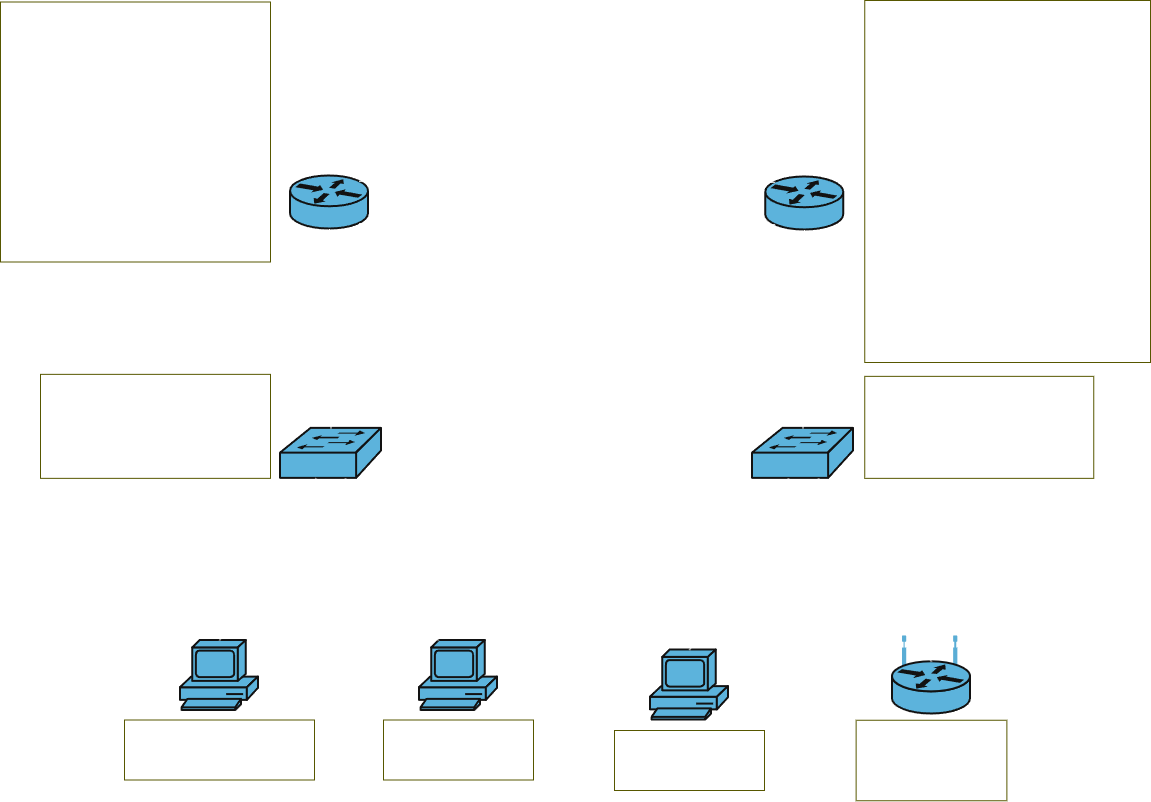

The diagram above was exported from draw.io. Its source (the exported page's mxGraphModel, read from the mxfile embedded in the PNG):
<mxGraphModel dx="1414" dy="869" grid="1" gridSize="10" guides="1" tooltips="1" connect="1" arrows="1" fold="1" page="1" pageScale="1" pageWidth="1169" pageHeight="827" math="0" shadow="0">
  <root>
    <mxCell id="0" />
    <mxCell id="1" parent="0" />
    <mxCell id="MxgpSWnvnOfUeLAYzUbm-1" parent="1" style="shape=mxgraph.cisco.routers.router;sketch=0;html=1;pointerEvents=1;dashed=0;fillColor=#036897;strokeColor=#ffffff;strokeWidth=2;verticalLabelPosition=bottom;verticalAlign=top;align=center;outlineConnect=0;" value="" vertex="1">
      <mxGeometry height="53" width="78" x="300" y="185.5" as="geometry" />
    </mxCell>
    <mxCell id="MxgpSWnvnOfUeLAYzUbm-2" parent="1" style="shape=mxgraph.cisco.routers.router;sketch=0;html=1;pointerEvents=1;dashed=0;fillColor=#036897;strokeColor=#ffffff;strokeWidth=2;verticalLabelPosition=bottom;verticalAlign=top;align=center;outlineConnect=0;" value="" vertex="1">
      <mxGeometry height="53" width="78" x="775.25" y="186.5" as="geometry" />
    </mxCell>
    <mxCell id="MxgpSWnvnOfUeLAYzUbm-3" parent="1" style="shape=mxgraph.cisco.switches.workgroup_switch;sketch=0;html=1;pointerEvents=1;dashed=0;fillColor=#036897;strokeColor=#ffffff;strokeWidth=2;verticalLabelPosition=bottom;verticalAlign=top;align=center;outlineConnect=0;" value="" vertex="1">
      <mxGeometry height="50" width="101" x="290" y="437.86" as="geometry" />
    </mxCell>
    <mxCell id="MxgpSWnvnOfUeLAYzUbm-5" parent="1" style="shape=mxgraph.cisco.switches.workgroup_switch;sketch=0;html=1;pointerEvents=1;dashed=0;fillColor=#036897;strokeColor=#ffffff;strokeWidth=2;verticalLabelPosition=bottom;verticalAlign=top;align=center;outlineConnect=0;" value="" vertex="1">
      <mxGeometry height="50" width="101" x="762" y="437.86" as="geometry" />
    </mxCell>
    <mxCell id="MxgpSWnvnOfUeLAYzUbm-7" edge="1" parent="1" source="MxgpSWnvnOfUeLAYzUbm-3" style="endArrow=none;html=1;rounded=0;entryX=0.5;entryY=1;entryDx=0;entryDy=0;entryPerimeter=0;exitX=0.5;exitY=0;exitDx=0;exitDy=0;exitPerimeter=0;" target="MxgpSWnvnOfUeLAYzUbm-1" value="">
      <mxGeometry height="50" relative="1" width="50" as="geometry">
        <mxPoint x="374.5" y="245.5" as="sourcePoint" />
        <mxPoint x="424.5" y="195.5" as="targetPoint" />
      </mxGeometry>
    </mxCell>
    <mxCell id="MxgpSWnvnOfUeLAYzUbm-9" edge="1" parent="1" source="MxgpSWnvnOfUeLAYzUbm-5" style="endArrow=none;html=1;rounded=0;exitX=0.5;exitY=0;exitDx=0;exitDy=0;exitPerimeter=0;" target="MxgpSWnvnOfUeLAYzUbm-2" value="">
      <mxGeometry height="50" relative="1" width="50" as="geometry">
        <mxPoint x="645" y="242.5" as="sourcePoint" />
        <mxPoint x="695" y="192.5" as="targetPoint" />
      </mxGeometry>
    </mxCell>
    <mxCell id="MxgpSWnvnOfUeLAYzUbm-12" parent="1" style="text;html=1;align=center;verticalAlign=middle;whiteSpace=wrap;rounded=0;strokeColor=#CCCC00;" value="&lt;p style=&quot;text-align: left; margin: 0px;&quot;&gt;&lt;font style=&quot;font-size: 13px;&quot;&gt;&lt;b style=&quot;&quot;&gt;R2:&lt;/b&gt;&lt;/font&gt;&lt;/p&gt;&lt;p style=&quot;text-align: left; margin: 0px;&quot;&gt;&lt;font style=&quot;font-size: 13px;&quot;&gt;&amp;nbsp;Loopback 0 (managment): 192.168.100.2/32&lt;/font&gt;&lt;/p&gt;&lt;p style=&quot;text-align: left; margin: 0px;&quot;&gt;&lt;font style=&quot;font-size: 13px;&quot;&gt;&amp;nbsp;Sub-Int 10 (0/0.10): 192.168.2.1/24&lt;/font&gt;&lt;/p&gt;&lt;p style=&quot;text-align: left; margin: 0px;&quot;&gt;&lt;font style=&quot;font-size: 13px;&quot;&gt;&amp;nbsp;Sub-Int 100 (0/0.100): 192.168.102.1/24&lt;/font&gt;&lt;/p&gt;&lt;p style=&quot;text-align: left; margin: 0px;&quot;&gt;&lt;font style=&quot;font-size: 13px;&quot;&gt;&amp;nbsp;PtP (Gig0/1): 192.168.200.2/24&lt;/font&gt;&lt;/p&gt;&lt;p style=&quot;text-align: left; margin: 0px;&quot;&gt;&lt;font style=&quot;font-size: 13px;&quot;&gt;&lt;font style=&quot;&quot;&gt;&amp;nbsp;Redundancy (&lt;/font&gt;&lt;span style=&quot;background-color: transparent; color: light-dark(rgb(0, 0, 0), rgb(255, 255, 255)); text-align: center;&quot;&gt;Gig 0/2&lt;/span&gt;&lt;span style=&quot;background-color: transparent; color: light-dark(rgb(0, 0, 0), rgb(255, 255, 255));&quot;&gt;): 192.168.201.2/24&lt;/span&gt;&lt;/font&gt;&lt;/p&gt;&lt;font style=&quot;font-size: 13px;&quot;&gt;&lt;div style=&quot;text-align: left;&quot;&gt;&lt;br&gt;&lt;/div&gt;&lt;/font&gt;&lt;p style=&quot;text-align: left; margin: 0px;&quot;&gt;&lt;font style=&quot;font-size: 13px;&quot;&gt;&lt;b&gt;&amp;nbsp;OSPF:&lt;/b&gt;&lt;/font&gt;&lt;/p&gt;&lt;p style=&quot;text-align: left; margin: 0px;&quot;&gt;&lt;font style=&quot;font-size: 13px;&quot;&gt;&amp;nbsp; Network: 192.168.2.0/24&amp;nbsp; &amp;nbsp; &amp;nbsp; &amp;nbsp;Area 3&lt;/font&gt;&lt;/p&gt;&lt;p style=&quot;text-align: left; margin: 0px;&quot;&gt;&lt;font style=&quot;font-size: 13px;&quot;&gt;&lt;/font&gt;&lt;/p&gt;&lt;p style=&quot;text-align: left; margin: 0px;&quot;&gt;&lt;span style=&quot;font-size: 13px; background-color: transparent; color: light-dark(rgb(0, 0, 0), rgb(255, 255, 255));&quot;&gt;&amp;nbsp; Network: 192.168.100.0/24&amp;nbsp; &amp;nbsp;Area 1&lt;/span&gt;&lt;/p&gt;&lt;p style=&quot;text-align: left; margin: 0px;&quot;&gt;&lt;font style=&quot;font-size: 13px;&quot;&gt;&amp;nbsp; Network: 192.168.102.0/24&amp;nbsp; &amp;nbsp;Area 2&lt;/font&gt;&lt;/p&gt;&lt;p style=&quot;text-align: left; margin: 0px;&quot;&gt;&lt;font style=&quot;font-size: 13px;&quot;&gt;&amp;nbsp; Network: 192.168.200.0/24&amp;nbsp; &amp;nbsp;Area 0&lt;/font&gt;&lt;/p&gt;&lt;p style=&quot;text-align: left; margin: 0px;&quot;&gt;&lt;font style=&quot;font-size: 13px;&quot;&gt;&lt;font style=&quot;&quot;&gt;&amp;nbsp; Network: 192.168.201.0/24&lt;/font&gt;&lt;span style=&quot;background-color: transparent; color: light-dark(rgb(0, 0, 0), rgb(255, 255, 255));&quot;&gt;&amp;nbsp; &amp;nbsp;Area 0&lt;/span&gt;&lt;/font&gt;&lt;/p&gt;&lt;div style=&quot;text-align: left;&quot;&gt;&lt;font style=&quot;font-size: 13px;&quot;&gt;&lt;br&gt;&lt;/font&gt;&lt;/div&gt;&lt;div style=&quot;text-align: left;&quot;&gt;&lt;font style=&quot;font-size: 13px;&quot;&gt;&amp;nbsp;Radius int: Loopback 0&lt;/font&gt;&lt;/div&gt;&lt;p style=&quot;margin: 0px;&quot;&gt;&lt;/p&gt;" vertex="1">
      <mxGeometry height="260" width="270" x="10" y="11.5" as="geometry" />
    </mxCell>
    <mxCell id="MxgpSWnvnOfUeLAYzUbm-14" parent="1" style="text;html=1;align=left;verticalAlign=middle;whiteSpace=wrap;rounded=0;strokeColor=#CCCC00;" value="&lt;p style=&quot;margin: 0px;&quot;&gt;&lt;b&gt;&lt;font style=&quot;font-size: 13px;&quot;&gt;R1:&lt;/font&gt;&lt;/b&gt;&lt;/p&gt;&lt;p style=&quot;margin: 0px;&quot;&gt;&lt;font style=&quot;font-size: 13px;&quot;&gt;&amp;nbsp;Loopback 0 (managment): 192.168.100.1/32&lt;/font&gt;&lt;/p&gt;&lt;p style=&quot;margin: 0px;&quot;&gt;&lt;font style=&quot;font-size: 13px;&quot;&gt;&amp;nbsp;Sub-Int 10 (Gig0/0.10): 192.168.1.1/24&lt;/font&gt;&lt;/p&gt;&lt;p style=&quot;margin: 0px;&quot;&gt;&lt;font style=&quot;font-size: 13px;&quot;&gt;&amp;nbsp;Sub-Int 20 (Gig0/0.20): 192.168.3.1/24&amp;nbsp;&lt;/font&gt;&lt;span style=&quot;font-size: 13px; background-color: transparent; color: light-dark(rgb(0, 0, 0), rgb(255, 255, 255));&quot;&gt;(WI-FI)&lt;/span&gt;&lt;/p&gt;&lt;p style=&quot;margin: 0px;&quot;&gt;&lt;font style=&quot;font-size: 13px;&quot;&gt;&amp;nbsp;Sub-Int 100 (Gig0/0.100): 192.168.101.1/24&lt;/font&gt;&lt;/p&gt;&lt;p style=&quot;margin: 0px;&quot;&gt;&lt;font style=&quot;font-size: 13px;&quot;&gt;&amp;nbsp;PtP (Gig0/1): 192.168.200.1/24&lt;/font&gt;&lt;/p&gt;&lt;p style=&quot;margin: 0px;&quot;&gt;&lt;font style=&quot;font-size: 13px;&quot;&gt;&amp;nbsp;Redundancy (Gig 0/2): 192.168.201.2/24&lt;/font&gt;&lt;/p&gt;&lt;div&gt;&lt;font style=&quot;font-size: 13px;&quot;&gt;&lt;br&gt;&lt;/font&gt;&lt;/div&gt;&lt;p style=&quot;margin: 0px;&quot;&gt;&lt;b&gt;&lt;font style=&quot;font-size: 13px;&quot;&gt;&amp;nbsp;OSPF:&lt;/font&gt;&lt;/b&gt;&lt;/p&gt;&lt;p style=&quot;margin: 0px;&quot;&gt;&lt;span style=&quot;font-size: 13px; background-color: transparent; color: light-dark(rgb(0, 0, 0), rgb(255, 255, 255));&quot;&gt;&amp;nbsp; Network: 192.168.1.0/24&lt;/span&gt;&lt;span style=&quot;font-size: 13px; background-color: transparent; color: light-dark(rgb(0, 0, 0), rgb(255, 255, 255));&quot;&gt;&amp;nbsp; &amp;nbsp; &amp;nbsp; &amp;nbsp;Area 3&lt;/span&gt;&lt;/p&gt;&lt;p style=&quot;margin: 0px;&quot;&gt;&lt;font style=&quot;font-size: 13px;&quot;&gt;&lt;span style=&quot;background-color: transparent; color: light-dark(rgb(0, 0, 0), rgb(255, 255, 255));&quot;&gt;&amp;nbsp; Network:&amp;nbsp;&lt;/span&gt;&lt;span style=&quot;background-color: transparent; color: light-dark(rgb(0, 0, 0), rgb(255, 255, 255));&quot;&gt;192.168.3.0/24&lt;/span&gt;&lt;span style=&quot;background-color: transparent; color: light-dark(rgb(0, 0, 0), rgb(255, 255, 255));&quot;&gt;&amp;nbsp; &amp;nbsp; &amp;nbsp; &amp;nbsp;Area 3&lt;/span&gt;&lt;/font&gt;&lt;/p&gt;&lt;p style=&quot;margin: 0px;&quot;&gt;&lt;font style=&quot;font-size: 13px;&quot;&gt;&amp;nbsp; Network: 192.168.100.0/24&amp;nbsp; &amp;nbsp;Area 1&lt;/font&gt;&lt;/p&gt;&lt;p style=&quot;margin: 0px;&quot;&gt;&lt;font style=&quot;font-size: 13px;&quot;&gt;&amp;nbsp; Network: 192.168.101.0/24&amp;nbsp; &amp;nbsp;Area 2&lt;/font&gt;&lt;/p&gt;&lt;p style=&quot;margin: 0px;&quot;&gt;&lt;font style=&quot;font-size: 13px;&quot;&gt;&amp;nbsp; Network: 192.168.200.0/24&amp;nbsp; &amp;nbsp;Area 0&lt;/font&gt;&lt;/p&gt;&lt;p style=&quot;margin: 0px;&quot;&gt;&lt;font style=&quot;font-size: 13px;&quot;&gt;&lt;font style=&quot;&quot;&gt;&amp;nbsp; &lt;/font&gt;&lt;font&gt;&lt;font style=&quot;&quot;&gt;Network: 192.168.201.0/24&lt;/font&gt;&amp;nbsp; &amp;nbsp;&lt;span style=&quot;background-color: transparent; color: light-dark(rgb(0, 0, 0), rgb(255, 255, 255));&quot;&gt;Area 0&lt;/span&gt;&lt;/font&gt;&lt;/font&gt;&lt;/p&gt;&lt;div&gt;&lt;font style=&quot;font-size: 13px;&quot;&gt;&lt;br&gt;&lt;/font&gt;&lt;/div&gt;&lt;p style=&quot;margin: 0px;&quot;&gt;&lt;font style=&quot;font-size: 13px;&quot;&gt;&amp;nbsp;Radius int: Loopback 0&lt;/font&gt;&lt;/p&gt;&lt;p style=&quot;margin: 0px;&quot;&gt;&lt;font style=&quot;font-size: 13px;&quot;&gt;&lt;br&gt;&lt;/font&gt;&lt;/p&gt;&lt;p style=&quot;margin: 0px;&quot;&gt;&lt;font style=&quot;font-size: 13px;&quot;&gt;&amp;nbsp;DHCP:&amp;nbsp;&lt;/font&gt;&lt;/p&gt;&lt;p style=&quot;margin: 0px;&quot;&gt;&lt;font style=&quot;font-size: 13px;&quot;&gt;&amp;nbsp; WI-FI:&lt;/font&gt;&lt;/p&gt;&lt;p style=&quot;margin: 0px;&quot;&gt;&lt;font style=&quot;font-size: 13px;&quot;&gt;&amp;nbsp; &amp;nbsp;192.168.3.0/24&amp;nbsp;&lt;/font&gt;&lt;/p&gt;&lt;p style=&quot;margin: 0px;&quot;&gt;&lt;font style=&quot;font-size: 13px;&quot;&gt;&amp;nbsp; &amp;nbsp; &amp;nbsp;(&lt;span style=&quot;background-color: transparent; color: light-dark(rgb(0, 0, 0), rgb(255, 255, 255));&quot;&gt;192.168.3.100-&amp;nbsp;&lt;/span&gt;&lt;/font&gt;&lt;span style=&quot;font-size: 13px; background-color: transparent; color: light-dark(rgb(0, 0, 0), rgb(255, 255, 255));&quot;&gt;192.168.3.200&lt;/span&gt;&lt;span style=&quot;font-size: 13px; background-color: transparent; color: light-dark(rgb(0, 0, 0), rgb(255, 255, 255));&quot;&gt;)&lt;/span&gt;&lt;/p&gt;" vertex="1">
      <mxGeometry height="362" width="285.75" x="874.25" y="10" as="geometry" />
    </mxCell>
    <mxCell id="MxgpSWnvnOfUeLAYzUbm-15" parent="1" style="text;html=1;align=center;verticalAlign=middle;whiteSpace=wrap;rounded=0;" value="Gig 0/1" vertex="1">
      <mxGeometry height="30" width="60" x="369" y="158.5" as="geometry" />
    </mxCell>
    <mxCell id="MxgpSWnvnOfUeLAYzUbm-16" parent="1" style="text;html=1;align=center;verticalAlign=middle;whiteSpace=wrap;rounded=0;" value="Gig 0/1" vertex="1">
      <mxGeometry height="30" width="60" x="723.75" y="156.5" as="geometry" />
    </mxCell>
    <mxCell id="MxgpSWnvnOfUeLAYzUbm-17" parent="1" style="text;html=1;align=center;verticalAlign=middle;whiteSpace=wrap;rounded=0;" value="Gig 0/0" vertex="1">
      <mxGeometry height="30" width="60" x="280" y="241.5" as="geometry" />
    </mxCell>
    <mxCell id="MxgpSWnvnOfUeLAYzUbm-18" parent="1" style="text;html=1;align=center;verticalAlign=middle;whiteSpace=wrap;rounded=0;" value="Gig 0/0" vertex="1">
      <mxGeometry height="30" width="60" x="814.25" y="239.5" as="geometry" />
    </mxCell>
    <mxCell id="MxgpSWnvnOfUeLAYzUbm-19" parent="1" style="text;html=1;align=center;verticalAlign=middle;whiteSpace=wrap;rounded=0;" value="Gig 0/24" vertex="1">
      <mxGeometry height="30" width="60" x="341.5" y="407.86" as="geometry" />
    </mxCell>
    <mxCell id="MxgpSWnvnOfUeLAYzUbm-20" parent="1" style="text;html=1;align=center;verticalAlign=middle;whiteSpace=wrap;rounded=0;" value="Gig 0/24" vertex="1">
      <mxGeometry height="30" width="60" x="753" y="407.86" as="geometry" />
    </mxCell>
    <mxCell id="MxgpSWnvnOfUeLAYzUbm-21" parent="1" style="text;html=1;align=left;verticalAlign=middle;whiteSpace=wrap;rounded=0;strokeColor=#CCCC00;" value="&lt;b&gt;S1:&lt;/b&gt;&lt;div&gt;&amp;nbsp;Int VLAN 10: 192.168.1.2/24 (1-12)&lt;/div&gt;&lt;div&gt;&amp;nbsp;Int VLAN 20: 192.168.3.2/24 (13-20)&lt;/div&gt;&lt;div&gt;&amp;nbsp;Int VLAN 100: 192.168.101.2/24 (21-23)&lt;/div&gt;&lt;div&gt;&amp;nbsp;access vlan 10, 20, 100&lt;/div&gt;&lt;div&gt;&amp;nbsp;Trunk (Gig 0/24) 10, 20, 100&lt;/div&gt;" vertex="1">
      <mxGeometry height="102" width="229" x="874.25" y="385.86" as="geometry" />
    </mxCell>
    <mxCell id="MxgpSWnvnOfUeLAYzUbm-22" parent="1" style="text;html=1;align=left;verticalAlign=middle;whiteSpace=wrap;rounded=0;strokeColor=#CCCC00;" value="&lt;b&gt;S2:&lt;/b&gt;&lt;div&gt;&amp;nbsp;Int VLAN 10: 192.168.2.2/24&amp;nbsp;&lt;span style=&quot;background-color: transparent; color: light-dark(rgb(0, 0, 0), rgb(255, 255, 255));&quot;&gt;(1-20)&lt;/span&gt;&lt;/div&gt;&lt;div&gt;&amp;nbsp;Int VLAN 100: 192.168.102.2/24 (21-23)&lt;/div&gt;&lt;div&gt;&amp;nbsp;access vlan 10, 100&lt;/div&gt;&lt;div&gt;&amp;nbsp;Trunk (Gig 0/24) 10, 100&lt;/div&gt;" vertex="1">
      <mxGeometry height="104" width="230" x="50" y="383.86" as="geometry" />
    </mxCell>
    <mxCell id="C7JIQ5lfbNC73HyuVsR6-1" parent="1" style="shape=mxgraph.cisco.routers.wireless_router;sketch=0;html=1;pointerEvents=1;dashed=0;fillColor=#036897;strokeColor=#ffffff;strokeWidth=2;verticalLabelPosition=bottom;verticalAlign=top;align=center;outlineConnect=0;" value="" vertex="1">
      <mxGeometry height="77" width="78" x="902" y="646.5" as="geometry" />
    </mxCell>
    <mxCell id="C7JIQ5lfbNC73HyuVsR6-2" edge="1" parent="1" source="C7JIQ5lfbNC73HyuVsR6-1" style="endArrow=none;html=1;rounded=0;exitX=0.5;exitY=0.32;exitDx=0;exitDy=0;exitPerimeter=0;" target="MxgpSWnvnOfUeLAYzUbm-5" value="">
      <mxGeometry height="50" relative="1" width="50" as="geometry">
        <mxPoint x="813" y="638" as="sourcePoint" />
        <mxPoint x="785" y="434.86" as="targetPoint" />
      </mxGeometry>
    </mxCell>
    <mxCell id="C7JIQ5lfbNC73HyuVsR6-3" parent="1" style="text;html=1;align=left;verticalAlign=middle;whiteSpace=wrap;rounded=0;strokeColor=#CCCC00;" value="&lt;b&gt;Mikrotik Router (WI-FI):&lt;/b&gt;&lt;div&gt;&amp;nbsp;IP: 192.168.3.254/24&lt;br&gt;&lt;/div&gt;&lt;div&gt;&amp;nbsp;WI-FI&lt;/div&gt;&lt;div&gt;&amp;nbsp; - Main:&amp;nbsp;&lt;span style=&quot;background-color: transparent; color: light-dark(rgb(0, 0, 0), rgb(255, 255, 255));&quot;&gt;192.168.3.0/24&lt;/span&gt;&lt;/div&gt;&lt;div&gt;&lt;span style=&quot;background-color: transparent; color: light-dark(rgb(0, 0, 0), rgb(255, 255, 255));&quot;&gt;&amp;nbsp; - Guest: 10.10.10.0/24&lt;/span&gt;&lt;/div&gt;" vertex="1">
      <mxGeometry height="80.5" width="150.75" x="865.63" y="729.75" as="geometry" />
    </mxCell>
    <mxCell id="C7JIQ5lfbNC73HyuVsR6-4" parent="1" style="text;html=1;align=center;verticalAlign=middle;whiteSpace=wrap;rounded=0;" value="Gig 0/15" vertex="1">
      <mxGeometry height="30" width="60" x="853.25" y="492.86" as="geometry" />
    </mxCell>
    <mxCell id="C7JIQ5lfbNC73HyuVsR6-5" parent="1" style="shape=mxgraph.cisco.computers_and_peripherals.pc;sketch=0;html=1;pointerEvents=1;dashed=0;fillColor=#036897;strokeColor=#ffffff;strokeWidth=2;verticalLabelPosition=bottom;verticalAlign=top;align=center;outlineConnect=0;" value="" vertex="1">
      <mxGeometry height="70" width="78" x="660" y="659.5" as="geometry" />
    </mxCell>
    <mxCell id="C7JIQ5lfbNC73HyuVsR6-9" parent="1" style="text;html=1;align=left;verticalAlign=middle;whiteSpace=wrap;rounded=0;strokeColor=#CCCC00;" value="&lt;div&gt;&lt;b&gt;RADIUS Server:&lt;/b&gt;&lt;/div&gt;&lt;div&gt;&amp;nbsp;IP: 192.168.101.101/24&lt;/div&gt;&lt;div&gt;&amp;nbsp;Services: NPS, AD&lt;/div&gt;" vertex="1">
      <mxGeometry height="60" width="150" x="624" y="740" as="geometry" />
    </mxCell>
    <mxCell id="C7JIQ5lfbNC73HyuVsR6-10" parent="1" style="text;html=1;align=center;verticalAlign=middle;whiteSpace=wrap;rounded=0;" value="Gig 0/23" vertex="1">
      <mxGeometry height="30" width="60" x="715.25" y="487.86" as="geometry" />
    </mxCell>
    <mxCell id="FyQLzFM2Rd8IX4AcZ1rH-1" edge="1" parent="1" source="MxgpSWnvnOfUeLAYzUbm-1" style="endArrow=none;html=1;rounded=0;entryX=0.12;entryY=0.9;entryDx=0;entryDy=0;exitX=0.88;exitY=0.9;exitDx=0;exitDy=0;exitPerimeter=0;entryPerimeter=0;" target="MxgpSWnvnOfUeLAYzUbm-2" value="">
      <mxGeometry height="50" relative="1" width="50" as="geometry">
        <mxPoint x="394" y="137" as="sourcePoint" />
        <mxPoint x="799" y="137" as="targetPoint" />
      </mxGeometry>
    </mxCell>
    <mxCell id="FyQLzFM2Rd8IX4AcZ1rH-2" edge="1" parent="1" source="MxgpSWnvnOfUeLAYzUbm-1" style="endArrow=none;html=1;rounded=0;entryX=0.12;entryY=0.1;entryDx=0;entryDy=0;exitX=0.88;exitY=0.1;exitDx=0;exitDy=0;exitPerimeter=0;entryPerimeter=0;" target="MxgpSWnvnOfUeLAYzUbm-2" value="">
      <mxGeometry height="50" relative="1" width="50" as="geometry">
        <mxPoint x="374.5" y="106" as="sourcePoint" />
        <mxPoint x="797.5" y="106" as="targetPoint" />
      </mxGeometry>
    </mxCell>
    <mxCell id="FyQLzFM2Rd8IX4AcZ1rH-3" parent="1" style="text;html=1;align=center;verticalAlign=middle;whiteSpace=wrap;rounded=0;" value="Gig 0/2" vertex="1">
      <mxGeometry height="30" width="60" x="369" y="241.5" as="geometry" />
    </mxCell>
    <mxCell id="FyQLzFM2Rd8IX4AcZ1rH-4" parent="1" style="text;html=1;align=center;verticalAlign=middle;whiteSpace=wrap;rounded=0;" value="Gig 0/2" vertex="1">
      <mxGeometry height="30" width="60" x="723.75" y="239.5" as="geometry" />
    </mxCell>
    <mxCell id="cduHCZ4cDkSn7Tc9onch-3" edge="1" parent="1" source="C7JIQ5lfbNC73HyuVsR6-5" style="endArrow=none;html=1;rounded=0;exitX=0.5;exitY=0;exitDx=0;exitDy=0;exitPerimeter=0;" target="MxgpSWnvnOfUeLAYzUbm-5" value="">
      <mxGeometry height="50" relative="1" width="50" as="geometry">
        <mxPoint x="363" y="507.86" as="sourcePoint" />
        <mxPoint x="413" y="457.86" as="targetPoint" />
      </mxGeometry>
    </mxCell>
    <mxCell id="cduHCZ4cDkSn7Tc9onch-4" parent="1" style="shape=mxgraph.cisco.computers_and_peripherals.pc;sketch=0;html=1;pointerEvents=1;dashed=0;fillColor=#036897;strokeColor=#ffffff;strokeWidth=2;verticalLabelPosition=bottom;verticalAlign=top;align=center;outlineConnect=0;" value="" vertex="1">
      <mxGeometry height="70" width="78" x="429" y="650" as="geometry" />
    </mxCell>
    <mxCell id="cduHCZ4cDkSn7Tc9onch-5" edge="1" parent="1" source="MxgpSWnvnOfUeLAYzUbm-3" style="endArrow=none;html=1;rounded=0;" target="cduHCZ4cDkSn7Tc9onch-4" value="">
      <mxGeometry height="50" relative="1" width="50" as="geometry">
        <mxPoint x="514.5" y="290.86" as="sourcePoint" />
        <mxPoint x="230" y="460.86" as="targetPoint" />
      </mxGeometry>
    </mxCell>
    <mxCell id="cduHCZ4cDkSn7Tc9onch-6" parent="1" style="text;html=1;align=left;verticalAlign=middle;resizable=0;points=[];autosize=1;strokeColor=#CCCC00;fillColor=none;" value="&lt;b&gt;HP TrueNAS:&lt;/b&gt;&lt;div&gt;&amp;nbsp;IP: 192.168.102.102/24&lt;/div&gt;&lt;div&gt;&amp;nbsp;Service: TrueNAS&lt;/div&gt;" vertex="1">
      <mxGeometry height="60" width="150" x="393" y="729.5" as="geometry" />
    </mxCell>
    <mxCell id="TQRxCDHgycn4LvAfnxjp-3" parent="1" style="text;html=1;align=center;verticalAlign=middle;whiteSpace=wrap;rounded=0;" value="Gig 0/23" vertex="1">
      <mxGeometry height="30" width="60" x="378" y="492.86" as="geometry" />
    </mxCell>
    <mxCell id="rWkbyjALatasx6JChkzB-1" parent="1" style="shape=mxgraph.cisco.computers_and_peripherals.pc;sketch=0;html=1;pointerEvents=1;dashed=0;fillColor=#036897;strokeColor=#ffffff;strokeWidth=2;verticalLabelPosition=bottom;verticalAlign=top;align=center;outlineConnect=0;" value="" vertex="1">
      <mxGeometry height="70" width="78" x="190" y="650" as="geometry" />
    </mxCell>
    <mxCell id="rWkbyjALatasx6JChkzB-2" parent="1" style="text;html=1;align=left;verticalAlign=middle;resizable=0;points=[];autosize=1;strokeColor=#CCCC00;fillColor=none;" value="&lt;b&gt;Fedora System&lt;/b&gt;&lt;div&gt;&amp;nbsp;IP: 192.168.102.103/24&lt;/div&gt;&lt;div&gt;&amp;nbsp;Service:&amp;nbsp;Elastic Stack, Local AI&lt;/div&gt;" vertex="1">
      <mxGeometry height="60" width="190" x="134" y="729.5" as="geometry" />
    </mxCell>
    <mxCell id="rWkbyjALatasx6JChkzB-4" edge="1" parent="1" source="MxgpSWnvnOfUeLAYzUbm-3" style="endArrow=none;html=1;rounded=0;entryX=0.5;entryY=0;entryDx=0;entryDy=0;entryPerimeter=0;" target="rWkbyjALatasx6JChkzB-1" value="">
      <mxGeometry height="50" relative="1" width="50" as="geometry">
        <mxPoint x="241" y="521.86" as="sourcePoint" />
        <mxPoint x="240" y="683.86" as="targetPoint" />
      </mxGeometry>
    </mxCell>
    <mxCell id="rWkbyjALatasx6JChkzB-6" parent="1" style="text;html=1;align=center;verticalAlign=middle;whiteSpace=wrap;rounded=0;" value="Gig 0/22" vertex="1">
      <mxGeometry height="30" width="60" x="240" y="492.86" as="geometry" />
    </mxCell>
  </root>
</mxGraphModel>